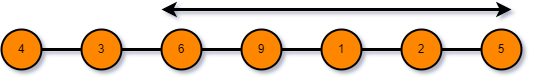

The diagram above was exported from draw.io. Its source (the exported page's mxGraphModel, read from the mxfile embedded in the PNG):
<mxGraphModel dx="1038" dy="489" grid="1" gridSize="10" guides="1" tooltips="1" connect="1" arrows="1" fold="1" page="1" pageScale="1" pageWidth="850" pageHeight="1100" math="0" shadow="0">
  <root>
    <mxCell id="2SRBfdIxkL0Z2se0g3e2-0" />
    <mxCell id="2SRBfdIxkL0Z2se0g3e2-1" parent="2SRBfdIxkL0Z2se0g3e2-0" />
    <mxCell id="tDMGNSiZ7yLD8tmyVixV-0" style="edgeStyle=none;rounded=0;orthogonalLoop=1;jettySize=auto;html=1;entryX=0;entryY=0.5;entryDx=0;entryDy=0;endArrow=none;endFill=0;strokeWidth=3;" edge="1" parent="2SRBfdIxkL0Z2se0g3e2-1" source="tDMGNSiZ7yLD8tmyVixV-1" target="tDMGNSiZ7yLD8tmyVixV-3">
      <mxGeometry relative="1" as="geometry" />
    </mxCell>
    <mxCell id="tDMGNSiZ7yLD8tmyVixV-1" value="3" style="ellipse;whiteSpace=wrap;html=1;aspect=fixed;fillColor=#FF8700;gradientColor=none;strokeColor=#000000;strokeWidth=2;" vertex="1" parent="2SRBfdIxkL0Z2se0g3e2-1">
      <mxGeometry x="120" y="240" width="40" height="40" as="geometry" />
    </mxCell>
    <mxCell id="tDMGNSiZ7yLD8tmyVixV-2" style="edgeStyle=none;rounded=0;orthogonalLoop=1;jettySize=auto;html=1;entryX=0;entryY=0.5;entryDx=0;entryDy=0;endArrow=none;endFill=0;strokeWidth=3;" edge="1" parent="2SRBfdIxkL0Z2se0g3e2-1" source="tDMGNSiZ7yLD8tmyVixV-3" target="tDMGNSiZ7yLD8tmyVixV-4">
      <mxGeometry relative="1" as="geometry" />
    </mxCell>
    <mxCell id="tDMGNSiZ7yLD8tmyVixV-3" value="6" style="ellipse;whiteSpace=wrap;html=1;aspect=fixed;fillColor=#FF8700;gradientColor=none;strokeColor=#000000;strokeWidth=2;" vertex="1" parent="2SRBfdIxkL0Z2se0g3e2-1">
      <mxGeometry x="200" y="240" width="40" height="40" as="geometry" />
    </mxCell>
    <mxCell id="tDMGNSiZ7yLD8tmyVixV-16" style="edgeStyle=none;rounded=0;orthogonalLoop=1;jettySize=auto;html=1;entryX=0;entryY=0.5;entryDx=0;entryDy=0;endArrow=none;endFill=0;strokeWidth=3;" edge="1" parent="2SRBfdIxkL0Z2se0g3e2-1" source="tDMGNSiZ7yLD8tmyVixV-4" target="tDMGNSiZ7yLD8tmyVixV-12">
      <mxGeometry relative="1" as="geometry" />
    </mxCell>
    <mxCell id="tDMGNSiZ7yLD8tmyVixV-4" value="9" style="ellipse;whiteSpace=wrap;html=1;aspect=fixed;fillColor=#FF8700;gradientColor=none;strokeColor=#000000;strokeWidth=2;" vertex="1" parent="2SRBfdIxkL0Z2se0g3e2-1">
      <mxGeometry x="280" y="240" width="40" height="40" as="geometry" />
    </mxCell>
    <mxCell id="tDMGNSiZ7yLD8tmyVixV-11" style="edgeStyle=none;rounded=0;orthogonalLoop=1;jettySize=auto;html=1;entryX=0;entryY=0.5;entryDx=0;entryDy=0;endArrow=none;endFill=0;strokeWidth=3;" edge="1" parent="2SRBfdIxkL0Z2se0g3e2-1" source="tDMGNSiZ7yLD8tmyVixV-12" target="tDMGNSiZ7yLD8tmyVixV-14">
      <mxGeometry relative="1" as="geometry" />
    </mxCell>
    <mxCell id="tDMGNSiZ7yLD8tmyVixV-12" value="1" style="ellipse;whiteSpace=wrap;html=1;aspect=fixed;fillColor=#FF8700;gradientColor=none;strokeColor=#000000;strokeWidth=2;" vertex="1" parent="2SRBfdIxkL0Z2se0g3e2-1">
      <mxGeometry x="360" y="240" width="40" height="40" as="geometry" />
    </mxCell>
    <mxCell id="tDMGNSiZ7yLD8tmyVixV-13" style="edgeStyle=none;rounded=0;orthogonalLoop=1;jettySize=auto;html=1;entryX=0;entryY=0.5;entryDx=0;entryDy=0;endArrow=none;endFill=0;strokeWidth=3;" edge="1" parent="2SRBfdIxkL0Z2se0g3e2-1" source="tDMGNSiZ7yLD8tmyVixV-14" target="tDMGNSiZ7yLD8tmyVixV-15">
      <mxGeometry relative="1" as="geometry" />
    </mxCell>
    <mxCell id="tDMGNSiZ7yLD8tmyVixV-14" value="2" style="ellipse;whiteSpace=wrap;html=1;aspect=fixed;fillColor=#FF8700;gradientColor=none;strokeColor=#000000;strokeWidth=2;" vertex="1" parent="2SRBfdIxkL0Z2se0g3e2-1">
      <mxGeometry x="440" y="240" width="40" height="40" as="geometry" />
    </mxCell>
    <mxCell id="tDMGNSiZ7yLD8tmyVixV-15" value="5" style="ellipse;whiteSpace=wrap;html=1;aspect=fixed;fillColor=#FF8700;gradientColor=none;strokeColor=#000000;strokeWidth=2;" vertex="1" parent="2SRBfdIxkL0Z2se0g3e2-1">
      <mxGeometry x="520" y="240" width="40" height="40" as="geometry" />
    </mxCell>
    <mxCell id="tDMGNSiZ7yLD8tmyVixV-17" value="" style="endArrow=classic;startArrow=classic;html=1;rounded=0;strokeWidth=3;" edge="1" parent="2SRBfdIxkL0Z2se0g3e2-1">
      <mxGeometry width="50" height="50" relative="1" as="geometry">
        <mxPoint x="200" y="220" as="sourcePoint" />
        <mxPoint x="550" y="220" as="targetPoint" />
      </mxGeometry>
    </mxCell>
    <mxCell id="tDMGNSiZ7yLD8tmyVixV-19" style="edgeStyle=none;rounded=0;orthogonalLoop=1;jettySize=auto;html=1;entryX=0;entryY=0.5;entryDx=0;entryDy=0;endArrow=none;endFill=0;strokeWidth=3;" edge="1" parent="2SRBfdIxkL0Z2se0g3e2-1" source="tDMGNSiZ7yLD8tmyVixV-18" target="tDMGNSiZ7yLD8tmyVixV-1">
      <mxGeometry relative="1" as="geometry" />
    </mxCell>
    <mxCell id="tDMGNSiZ7yLD8tmyVixV-18" value="4" style="ellipse;whiteSpace=wrap;html=1;aspect=fixed;fillColor=#FF8700;gradientColor=none;strokeColor=#000000;strokeWidth=2;" vertex="1" parent="2SRBfdIxkL0Z2se0g3e2-1">
      <mxGeometry x="40" y="240" width="40" height="40" as="geometry" />
    </mxCell>
  </root>
</mxGraphModel>